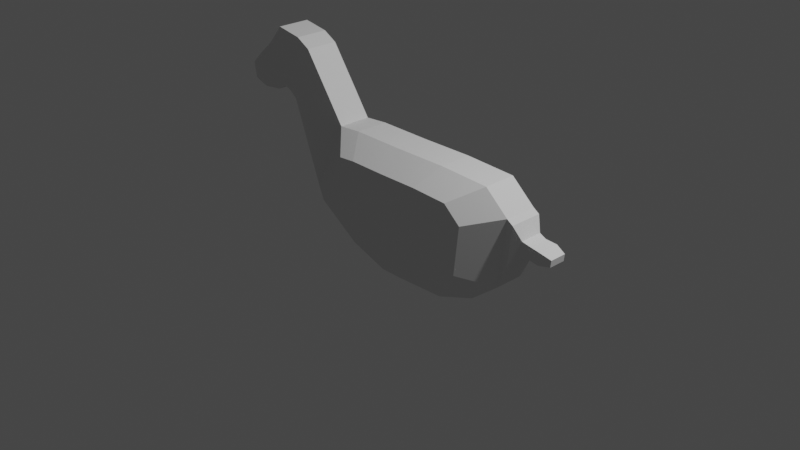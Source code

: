 # Source: goat.blend  (saved by Blender 3.1.7; exported with 4.5.12 LTS)
import bpy
from mathutils import Matrix  # noqa: F401  (used for matrix-valued properties, if any)

bpy.ops.wm.read_factory_settings(use_empty=True)
scene = bpy.context.scene
scene.name = 'Scene'

# ---- collections
col_collection = bpy.data.collections.new('Collection'); scene.collection.children.link(col_collection)

# ---- world
world_world = bpy.data.worlds.new('World'); scene.world = world_world
world_world.use_nodes = True; world_world.node_tree.nodes.clear()
_N = world_world.node_tree.nodes; _L = world_world.node_tree.links
n0 = _N.new('ShaderNodeOutputWorld'); n0.name = 'World Output'; n0.location = (300, 300)
n1 = _N.new('ShaderNodeBackground'); n1.name = 'Background'; n1.location = (10, 300)
n1.inputs[0].default_value = (0.05088, 0.05088, 0.05088, 1.0)
_L.new(n1.outputs[0], n0.inputs[0])
n0.is_active_output = True
world_world.color = (0.05088, 0.05088, 0.05088)
world_world.use_sun_shadow = False
world_world.sun_shadow_jitter_overblur = 0.0

# ---- cameras
cam_camera = bpy.data.cameras.new('Camera')
cam_camera.clip_end = 100.0
cam_camera.ortho_scale = 7.314

# ---- lights
light_light = bpy.data.lights.new('Light', 'POINT')
light_light.transmission_factor = 0.0
light_light.energy = 1000.0
light_light.shadow_soft_size = 0.1
light_light.shadow_maximum_resolution = 0.006
light_light.use_absolute_resolution = True

# ---- meshes
me_plane = bpy.data.meshes.new('Plane')
me_plane.from_pydata([(-1.047, -0.1789, 0.08575), (-0.398, -0.1789, -0.3396), (-0.6603, -0.1789, 0.8613), (-0.398, -0.1789, 0.8808), (0.1883, -0.1789, -0.535), (0.1883, -0.1789, 0.8733), (0.7632, -0.1789, -0.5143), (0.7632, -0.1789, 0.8751), (1.196, -0.1789, -0.3537), (1.323, -0.1789, 0.8498), (1.508, -0.1789, -0.106), (1.585, -0.1789, 0.6214), (1.605, -0.1789, 0.1342), (1.652, -0.1789, 0.577), (-1.261, -0.1789, 0.6484), (-0.8377, -0.1789, 1.114), (-1.383, -0.1789, 0.9695), (-1.151, -0.1789, 1.554), (-1.466, -0.1789, 1.033), (-1.309, -0.1789, 1.642), (-1.546, -0.1789, 1.065), (-1.599, -0.1789, 1.692), (-1.666, -0.1789, 1.001), (-1.766, -0.1789, 1.493), (-1.884, -0.1789, 0.9779), (-1.956, -0.1789, 1.327), (-2.05, -0.1789, 1.034), (-2.084, -0.1789, 1.203), (-0.6603, 0.0, 0.8613), (-1.047, 0.0, 0.08575), (-0.398, 0.0, -0.3396), (-0.398, 0.0, 0.8808), (0.1883, 0.0, -0.535), (0.1883, 0.0, 0.8733), (0.7632, 0.0, -0.5143), (0.7632, 0.0, 0.8751), (1.196, 0.0, -0.3537), (1.323, 0.0, 0.8498), (1.508, 0.0, -0.106), (1.585, 0.0, 0.6214), (1.605, 0.0, 0.1342), (1.652, 0.0, 0.577), (-0.8377, 0.0, 1.114), (-1.261, 0.0, 0.6484), (-1.151, 0.0, 1.554), (-1.383, 0.0, 0.9695), (-1.309, 0.0, 1.642), (-1.466, 0.0, 1.033), (-1.599, 0.0, 1.692), (-1.546, 0.0, 1.065), (-1.766, 0.0, 1.493), (-1.666, 0.0, 1.001), (-1.956, 0.0, 1.327), (-1.884, 0.0, 0.9779), (-2.084, 0.0, 1.203), (-2.05, 0.0, 1.034), (-0.3607, -0.4536, 0.696), (-0.6396, -0.4536, 0.136), (-0.1713, -0.4536, -0.1711), (-0.1713, -0.4536, 0.71), (0.252, -0.4536, -0.3122), (0.252, -0.4536, 0.7046), (0.6672, -0.4536, -0.2973), (0.6672, -0.4536, 0.7059), (0.9795, -0.4536, -0.1813), (1.071, -0.4536, 0.6877), (1.205, -0.4536, -0.002422), (1.261, -0.4536, 0.5228), (1.704, -0.123, 0.2635), (1.722, -0.123, 0.4298), (1.704, 0.0, 0.2635), (1.722, 0.0, 0.4298), (1.788, -0.1104, 0.2718), (1.802, -0.1104, 0.404), (1.788, 0.0, 0.2718), (1.802, 0.0, 0.404), (1.912, -0.1189, 0.2587), (1.926, -0.1189, 0.3909), (1.912, 0.0, 0.2587), (1.926, 0.0, 0.3909), (2.032, -0.09213, 0.2761), (2.04, -0.09213, 0.3488), (2.032, 0.0, 0.2761), (2.04, 0.0, 0.3488)], [], [(9, 11, 67, 65), (0, 2, 56, 57), (2, 3, 59, 56), (11, 10, 66, 67), (4, 1, 58, 60), (11, 13, 12, 10), (0, 14, 15, 2), (14, 16, 17, 15), (16, 18, 19, 17), (18, 20, 21, 19), (20, 22, 23, 21), (22, 24, 25, 23), (24, 26, 27, 25), (29, 30, 31, 28), (31, 30, 32, 33), (33, 32, 34, 35), (35, 34, 36, 37), (37, 36, 38, 39), (39, 38, 40, 41), (29, 28, 42, 43), (43, 42, 44, 45), (45, 44, 46, 47), (47, 46, 48, 49), (49, 48, 50, 51), (51, 50, 52, 53), (53, 52, 54, 55), (6, 8, 36, 34), (25, 27, 54, 52), (18, 16, 45, 47), (17, 19, 46, 44), (11, 9, 37, 39), (0, 1, 30, 29), (8, 10, 38, 36), (20, 18, 47, 49), (41, 40, 70, 71), (3, 2, 28, 31), (19, 21, 48, 46), (13, 11, 39, 41), (10, 12, 40, 38), (5, 3, 31, 33), (22, 20, 49, 51), (1, 4, 32, 30), (21, 23, 50, 48), (14, 0, 29, 43), (2, 15, 42, 28), (7, 5, 33, 35), (24, 22, 51, 53), (4, 6, 34, 32), (23, 25, 52, 50), (16, 14, 43, 45), (27, 26, 55, 54), (15, 17, 44, 42), (9, 7, 35, 37), (26, 24, 53, 55), (57, 56, 59, 58), (59, 61, 60, 58), (61, 63, 62, 60), (63, 65, 64, 62), (65, 67, 66, 64), (7, 9, 65, 63), (1, 0, 57, 58), (5, 7, 63, 61), (10, 8, 64, 66), (3, 5, 61, 59), (8, 6, 62, 64), (6, 4, 60, 62), (70, 68, 72, 74), (13, 41, 71, 69), (40, 12, 68, 70), (12, 13, 69, 68), (73, 75, 79, 77), (71, 70, 74, 75), (69, 71, 75, 73), (68, 69, 73, 72), (78, 76, 80, 82), (72, 73, 77, 76), (74, 72, 76, 78), (75, 74, 78, 79), (80, 81, 83, 82), (79, 78, 82, 83), (77, 79, 83, 81), (76, 77, 81, 80)])
_uv = me_plane.uv_layers.new(name='UVMap')
_uv.uv.foreach_set('vector', [1.0, 1.0, 1.0, 1.0, 1.0, 1.0, 1.0, 1.0, 0.0, 0.0, 0.0, 1.0, 0.0, 1.0, 0.0, 0.0, 0.0, 1.0, 1.0, 1.0, 1.0, 1.0, 0.0, 1.0, 1.0, 1.0, 1.0, 0.0, 1.0, 0.0, 1.0, 1.0, 1.0, 0.0, 1.0, 0.0, 1.0, 0.0, 1.0, 0.0, 1.0, 1.0, 1.0, 1.0, 1.0, 0.0, 1.0, 0.0, 0.0, 0.0, 0.0, 0.0, 0.0, 1.0, 0.0, 1.0, 0.0, 0.0, 0.0, 0.0, 0.0, 1.0, 0.0, 1.0, 0.0, 0.0, 0.0, 0.0, 0.0, 1.0, 0.0, 1.0, 0.0, 0.0, 0.0, 0.0, 0.0, 1.0, 0.0, 1.0, 0.0, 0.0, 0.0, 0.0, 0.0, 1.0, 0.0, 1.0, 0.0, 0.0, 0.0, 0.0, 0.0, 1.0, 0.0, 1.0, 0.0, 0.0, 0.0, 0.0, 0.0, 1.0, 0.0, 1.0, 0.0, 0.0, 1.0, 0.0, 1.0, 1.0, 0.0, 1.0, 1.0, 1.0, 1.0, 0.0, 1.0, 0.0, 1.0, 1.0, 1.0, 1.0, 1.0, 0.0, 1.0, 0.0, 1.0, 1.0, 1.0, 1.0, 1.0, 0.0, 1.0, 0.0, 1.0, 1.0, 1.0, 1.0, 1.0, 0.0, 1.0, 0.0, 1.0, 1.0, 1.0, 1.0, 1.0, 0.0, 1.0, 0.0, 1.0, 1.0, 0.0, 0.0, 0.0, 1.0, 0.0, 1.0, 0.0, 0.0, 0.0, 0.0, 0.0, 1.0, 0.0, 1.0, 0.0, 0.0, 0.0, 0.0, 0.0, 1.0, 0.0, 1.0, 0.0, 0.0, 0.0, 0.0, 0.0, 1.0, 0.0, 1.0, 0.0, 0.0, 0.0, 0.0, 0.0, 1.0, 0.0, 1.0, 0.0, 0.0, 0.0, 0.0, 0.0, 1.0, 0.0, 1.0, 0.0, 0.0, 0.0, 0.0, 0.0, 1.0, 0.0, 1.0, 0.0, 0.0, 1.0, 0.0, 1.0, 0.0, 1.0, 0.0, 1.0, 0.0, 0.0, 1.0, 0.0, 1.0, 0.0, 1.0, 0.0, 1.0, 0.0, 0.0, 0.0, 0.0, 0.0, 0.0, 0.0, 0.0, 0.0, 1.0, 0.0, 1.0, 0.0, 1.0, 0.0, 1.0, 1.0, 1.0, 1.0, 1.0, 1.0, 1.0, 1.0, 1.0, 0.0, 0.0, 1.0, 0.0, 1.0, 0.0, 0.0, 0.0, 1.0, 0.0, 1.0, 0.0, 1.0, 0.0, 1.0, 0.0, 0.0, 0.0, 0.0, 0.0, 0.0, 0.0, 0.0, 0.0, 1.0, 1.0, 1.0, 0.0, 1.0, 0.0, 1.0, 1.0, 1.0, 1.0, 0.0, 1.0, 0.0, 1.0, 1.0, 1.0, 0.0, 1.0, 0.0, 1.0, 0.0, 1.0, 0.0, 1.0, 1.0, 1.0, 1.0, 1.0, 1.0, 1.0, 1.0, 1.0, 1.0, 0.0, 1.0, 0.0, 1.0, 0.0, 1.0, 0.0, 1.0, 1.0, 1.0, 1.0, 1.0, 1.0, 1.0, 1.0, 0.0, 0.0, 0.0, 0.0, 0.0, 0.0, 0.0, 0.0, 1.0, 0.0, 1.0, 0.0, 1.0, 0.0, 1.0, 0.0, 0.0, 1.0, 0.0, 1.0, 0.0, 1.0, 0.0, 1.0, 0.0, 0.0, 0.0, 0.0, 0.0, 0.0, 0.0, 0.0, 0.0, 1.0, 0.0, 1.0, 0.0, 1.0, 0.0, 1.0, 1.0, 1.0, 1.0, 1.0, 1.0, 1.0, 1.0, 1.0, 0.0, 0.0, 0.0, 0.0, 0.0, 0.0, 0.0, 0.0, 1.0, 0.0, 1.0, 0.0, 1.0, 0.0, 1.0, 0.0, 0.0, 1.0, 0.0, 1.0, 0.0, 1.0, 0.0, 1.0, 0.0, 0.0, 0.0, 0.0, 0.0, 0.0, 0.0, 0.0, 0.0, 1.0, 0.0, 0.0, 0.0, 0.0, 0.0, 1.0, 0.0, 1.0, 0.0, 1.0, 0.0, 1.0, 0.0, 1.0, 1.0, 1.0, 1.0, 1.0, 1.0, 1.0, 1.0, 1.0, 0.0, 0.0, 0.0, 0.0, 0.0, 0.0, 0.0, 0.0, 0.0, 0.0, 0.0, 1.0, 1.0, 1.0, 1.0, 0.0, 1.0, 1.0, 1.0, 1.0, 1.0, 0.0, 1.0, 0.0, 1.0, 1.0, 1.0, 1.0, 1.0, 0.0, 1.0, 0.0, 1.0, 1.0, 1.0, 1.0, 1.0, 0.0, 1.0, 0.0, 1.0, 1.0, 1.0, 1.0, 1.0, 0.0, 1.0, 0.0, 1.0, 1.0, 1.0, 1.0, 1.0, 1.0, 1.0, 1.0, 1.0, 0.0, 0.0, 0.0, 0.0, 0.0, 1.0, 0.0, 1.0, 1.0, 1.0, 1.0, 1.0, 1.0, 1.0, 1.0, 1.0, 0.0, 1.0, 0.0, 1.0, 0.0, 1.0, 0.0, 1.0, 1.0, 1.0, 1.0, 1.0, 1.0, 1.0, 1.0, 1.0, 0.0, 1.0, 0.0, 1.0, 0.0, 1.0, 0.0, 1.0, 0.0, 1.0, 0.0, 1.0, 0.0, 1.0, 0.0, 1.0, 0.0, 1.0, 0.0, 1.0, 0.0, 1.0, 0.0, 1.0, 1.0, 1.0, 1.0, 1.0, 1.0, 1.0, 1.0, 1.0, 0.0, 1.0, 0.0, 1.0, 0.0, 1.0, 0.0, 1.0, 0.0, 1.0, 1.0, 1.0, 1.0, 1.0, 0.0, 1.0, 1.0, 1.0, 1.0, 1.0, 1.0, 1.0, 1.0, 1.0, 1.0, 1.0, 0.0, 1.0, 0.0, 1.0, 1.0, 1.0, 1.0, 1.0, 1.0, 1.0, 1.0, 1.0, 1.0, 1.0, 0.0, 1.0, 1.0, 1.0, 1.0, 1.0, 0.0, 1.0, 0.0, 1.0, 0.0, 1.0, 0.0, 1.0, 0.0, 1.0, 0.0, 1.0, 1.0, 1.0, 1.0, 1.0, 0.0, 1.0, 0.0, 1.0, 0.0, 1.0, 0.0, 1.0, 0.0, 1.0, 1.0, 1.0, 0.0, 1.0, 0.0, 1.0, 1.0, 1.0, 0.0, 1.0, 1.0, 1.0, 1.0, 1.0, 0.0, 1.0, 1.0, 1.0, 0.0, 1.0, 0.0, 1.0, 1.0, 1.0, 1.0, 1.0, 1.0, 1.0, 1.0, 1.0, 1.0, 1.0, 0.0, 1.0, 1.0, 1.0, 1.0, 1.0, 0.0])
me_plane.use_remesh_fix_poles = True
me_plane.use_remesh_preserve_attributes = False
me_plane.update()

# ---- objects
ob_light = bpy.data.objects.new('Light', light_light)
ob_camera = bpy.data.objects.new('Camera', cam_camera)
ob_empty = bpy.data.objects.new('Empty', None)
ob_plane = bpy.data.objects.new('Plane', me_plane)

# ---- transforms, parenting, visibility, modifiers, constraints
ob_light.location = (4.076, 1.005, 5.904)
ob_light.rotation_euler = (0.6503, 0.05522, 1.866)
ob_light.lock_rotations_4d = False
ob_light.empty_display_type = 'ARROWS'
ob_light.color = (0.0, 0.0, 0.0, 0.0)
ob_light.lineart.crease_threshold = 0.0
ob_camera.location = (7.359, -6.926, 4.958)
ob_camera.rotation_euler = (1.109, 0.0, 0.8149)
ob_camera.lock_rotations_4d = False
ob_camera.empty_display_type = 'ARROWS'
ob_camera.color = (0.0, 0.0, 0.0, 0.0)
ob_camera.display_type = 'WIRE'
ob_camera.lineart.crease_threshold = 0.0
ob_empty.location = (0.0, 0.0, 0.0)
ob_empty.rotation_euler = (1.571, -0.0, 0.0)
ob_empty.empty_display_type = 'IMAGE'
ob_empty.empty_display_size = 5.0
ob_plane.location = (0.0, 0.0, 0.0)
_m = ob_plane.modifiers.new('Mirror', 'MIRROR')
_m.use_axis = (False, True, False)
_m.use_clip = True

# ---- collection membership
col_collection.objects.link(ob_light)
col_collection.objects.link(ob_camera)
col_collection.objects.link(ob_empty)
col_collection.objects.link(ob_plane)

# ---- scene / render settings (as saved in the file)
scene.camera = ob_camera
scene.frame_start = 1; scene.frame_end = 250; scene.frame_set(1)
scene.render.engine = 'BLENDER_EEVEE_NEXT'
scene.cycles.sampling_pattern = 'TABULATED_SOBOL'
scene.cycles.use_light_tree = False
scene.view_settings.view_transform = 'Filmic'
bpy.context.view_layer.update()
